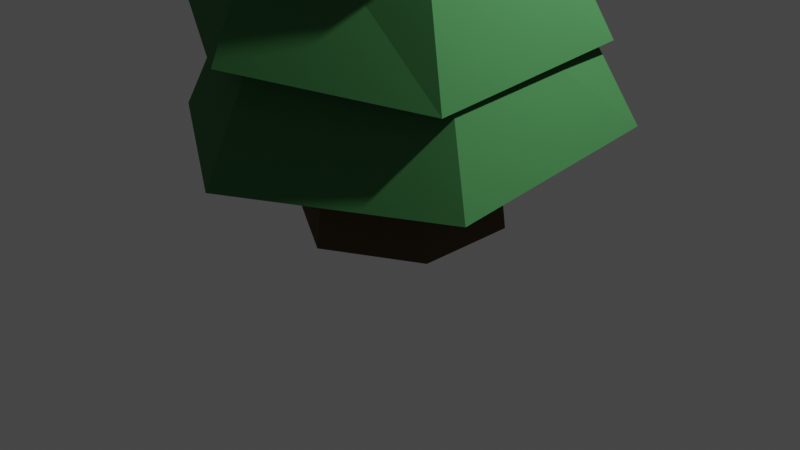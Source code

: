 # Source: Tree1.blend  (saved by Blender 3.4.6; exported with 4.5.12 LTS)
import bpy
from mathutils import Matrix  # noqa: F401  (used for matrix-valued properties, if any)

bpy.ops.wm.read_factory_settings(use_empty=True)
scene = bpy.context.scene
scene.name = 'Scene'

# ---- collections
col_collection = bpy.data.collections.new('Collection'); scene.collection.children.link(col_collection)

# ---- materials (node trees are filled in below, after node groups)
mat_coniferbrown = bpy.data.materials.new('ConiferBrown')
mat_coniferbrown.use_transparent_shadow = False
mat_conifergreen = bpy.data.materials.new('ConiferGreen')
mat_conifergreen.use_transparent_shadow = False

# ---- material node trees
mat_coniferbrown.use_nodes = True; mat_coniferbrown.node_tree.nodes.clear()
_N = mat_coniferbrown.node_tree.nodes; _L = mat_coniferbrown.node_tree.links
n0 = _N.new('ShaderNodeBsdfPrincipled'); n0.name = 'Principled BSDF'; n0.location = (10, 300)
n0.distribution = 'GGX'
n0.subsurface_method = 'RANDOM_WALK_SKIN'
n0.inputs[0].default_value = (0.09531, 0.05781, 0.02315, 1.0)
n0.inputs[2].default_value = 1.0
n0.inputs[3].default_value = 1.45
n0.inputs[27].default_value = (0.0, 0.0, 0.0, 1.0)
n0.inputs[28].default_value = 1.0
n1 = _N.new('ShaderNodeOutputMaterial'); n1.name = 'Material Output'; n1.location = (300, 300)
_L.new(n0.outputs[0], n1.inputs[0])
n1.is_active_output = True
mat_conifergreen.use_nodes = True; mat_conifergreen.node_tree.nodes.clear()
_N = mat_conifergreen.node_tree.nodes; _L = mat_conifergreen.node_tree.links
n0 = _N.new('ShaderNodeBsdfPrincipled'); n0.name = 'Principled BSDF'; n0.location = (10, 300)
n0.distribution = 'GGX'
n0.subsurface_method = 'RANDOM_WALK_SKIN'
n0.inputs[0].default_value = (0.04953, 0.1981, 0.0591, 1.0)
n0.inputs[2].default_value = 1.0
n0.inputs[3].default_value = 1.45
n0.inputs[13].default_value = 0.4682
n0.inputs[27].default_value = (0.0, 0.0, 0.0, 1.0)
n0.inputs[28].default_value = 1.0
n1 = _N.new('ShaderNodeOutputMaterial'); n1.name = 'Material Output'; n1.location = (300, 300)
_L.new(n0.outputs[0], n1.inputs[0])
n1.is_active_output = True

# ---- world
world_world = bpy.data.worlds.new('World'); scene.world = world_world
world_world.use_nodes = True; world_world.node_tree.nodes.clear()
_N = world_world.node_tree.nodes; _L = world_world.node_tree.links
n0 = _N.new('ShaderNodeOutputWorld'); n0.name = 'World Output'; n0.location = (300, 300)
n1 = _N.new('ShaderNodeBackground'); n1.name = 'Background'; n1.location = (10, 300)
n1.inputs[0].default_value = (0.05088, 0.05088, 0.05088, 1.0)
_L.new(n1.outputs[0], n0.inputs[0])
n0.is_active_output = True
world_world.color = (0.05088, 0.05088, 0.05088)
world_world.use_sun_shadow = False
world_world.sun_shadow_jitter_overblur = 0.0

# ---- cameras
cam_camera = bpy.data.cameras.new('Camera')
cam_camera.clip_end = 100.0
cam_camera.ortho_scale = 7.314

# ---- lights
light_light = bpy.data.lights.new('Light', 'POINT')
light_light.transmission_factor = 0.0
light_light.energy = 1000.0
light_light.shadow_soft_size = 0.1
light_light.shadow_maximum_resolution = 0.006
light_light.use_absolute_resolution = True

# ---- meshes
me_cylinder = bpy.data.meshes.new('Cylinder')
me_cylinder.from_pydata([(0.0, 1.0, -1.0), (0.0, 0.7592, 1.0), (0.866, 0.5, -1.0), (0.6575, 0.3796, 1.0), (0.866, -0.5, -1.0), (0.6575, -0.3796, 1.0), (0.0, -1.0, -1.0), (0.0, -0.7592, 1.0), (-0.866, -0.5, -1.0), (-0.6575, -0.3796, 1.0), (-0.866, 0.5, -1.0), (-0.6575, 0.3796, 1.0)], [], [(0, 1, 3, 2), (2, 3, 5, 4), (4, 5, 7, 6), (6, 7, 9, 8), (3, 1, 11, 9, 7, 5), (8, 9, 11, 10), (10, 11, 1, 0), (0, 2, 4, 6, 8, 10)])
_uv = me_cylinder.uv_layers.new(name='UVMap')
_uv.uv.foreach_set('vector', [1.0, 0.5, 1.0, 1.0, 0.8333, 1.0, 0.8333, 0.5, 0.8333, 0.5, 0.8333, 1.0, 0.6667, 1.0, 0.6667, 0.5, 0.6667, 0.5, 0.6667, 1.0, 0.5, 1.0, 0.5, 0.5, 0.5, 0.5, 0.5, 1.0, 0.3333, 1.0, 0.3333, 0.5, 0.4578, 0.37, 0.25, 0.49, 0.04215, 0.37, 0.04215, 0.13, 0.25, 0.01, 0.4578, 0.13, 0.3333, 0.5, 0.3333, 1.0, 0.1667, 1.0, 0.1667, 0.5, 0.1667, 0.5, 0.1667, 1.0, -8.941e-08, 1.0, -8.941e-08, 0.5, 0.75, 0.49, 0.9578, 0.37, 0.9578, 0.13, 0.75, 0.01, 0.5422, 0.13, 0.5422, 0.37])
me_cylinder.materials.append(mat_coniferbrown)
me_cylinder.update()
me_cylinder_001 = bpy.data.meshes.new('Cylinder.001')
me_cylinder_001.from_pydata([(0.0, 0.9336, -1.0), (0.0, 0.7214, 1.0), (0.8276, 0.4619, -0.8384), (0.6248, 0.3607, 1.0), (0.8085, -0.4668, -1.0), (0.6248, -0.3607, 1.0), (0.0, -0.9336, -1.0), (0.0, -0.7214, 1.0), (-0.8085, -0.4668, -1.0), (-0.6248, -0.3607, 1.0), (-0.8316, 0.4696, -0.7613), (-0.6248, 0.3607, 1.0), (-0.009844, 1.176, -1.073), (1.034, 0.5948, -0.7191), (1.036, -0.5982, -1.0), (0.0, -1.196, -1.0), (-1.036, -0.5982, -1.0), (-1.027, 0.5813, -0.7252), (0.0, 0.8317, -0.6733), (0.7203, 0.4158, -0.6733), (0.7203, -0.4158, -0.6733), (0.0, -0.8317, -0.6733), (-0.7203, -0.4158, -0.6733), (-0.7203, 0.4158, -0.6733)], [], [(12, 1, 3, 13), (13, 3, 5, 14), (14, 5, 7, 15), (15, 7, 9, 16), (3, 1, 11, 9, 7, 5), (16, 9, 11, 17), (17, 11, 1, 12), (10, 0, 18, 23), (2, 0, 12, 13), (4, 2, 13, 14), (6, 4, 14, 15), (8, 6, 15, 16), (10, 8, 16, 17), (0, 10, 17, 12), (18, 19, 20, 21, 22, 23), (6, 8, 22, 21), (2, 4, 20, 19), (8, 10, 23, 22), (4, 6, 21, 20), (0, 2, 19, 18)])
_uv = me_cylinder_001.uv_layers.new(name='UVMap')
_uv.uv.foreach_set('vector', [1.0, 0.5, 1.0, 1.0, 0.8333, 1.0, 0.8333, 0.5, 0.8333, 0.5, 0.8333, 1.0, 0.6667, 1.0, 0.6667, 0.5, 0.6667, 0.5, 0.6667, 1.0, 0.5, 1.0, 0.5, 0.5, 0.5, 0.5, 0.5, 1.0, 0.3333, 1.0, 0.3333, 0.5, 0.4578, 0.37, 0.25, 0.49, 0.04215, 0.37, 0.04215, 0.13, 0.25, 0.01, 0.4578, 0.13, 0.3333, 0.5, 0.3333, 1.0, 0.1667, 1.0, 0.1667, 0.5, 0.1667, 0.5, 0.1667, 1.0, -8.941e-08, 1.0, -8.941e-08, 0.5, 0.5878, 0.3436, 0.75, 0.4373, 0.75, 0.4373, 0.5878, 0.3436, 0.9122, 0.3436, 0.75, 0.4373, 0.75, 0.49, 0.9578, 0.37, 0.9122, 0.1564, 0.9122, 0.3436, 0.9578, 0.37, 0.9578, 0.13, 0.75, 0.06271, 0.9122, 0.1564, 0.9578, 0.13, 0.75, 0.01, 0.5878, 0.1564, 0.75, 0.06271, 0.75, 0.01, 0.5422, 0.13, 0.5878, 0.3436, 0.5878, 0.1564, 0.5422, 0.13, 0.5422, 0.37, 0.75, 0.4373, 0.5878, 0.3436, 0.5422, 0.37, 0.75, 0.49, 0.75, 0.4373, 0.9122, 0.3436, 0.9122, 0.1564, 0.75, 0.06271, 0.5878, 0.1564, 0.5878, 0.3436, 0.75, 0.06271, 0.5878, 0.1564, 0.5878, 0.1564, 0.75, 0.06271, 0.9122, 0.3436, 0.9122, 0.1564, 0.9122, 0.1564, 0.9122, 0.3436, 0.5878, 0.1564, 0.5878, 0.3436, 0.5878, 0.3436, 0.5878, 0.1564, 0.9122, 0.1564, 0.75, 0.06271, 0.75, 0.06271, 0.9122, 0.1564, 0.75, 0.4373, 0.9122, 0.3436, 0.9122, 0.3436, 0.75, 0.4373])
me_cylinder_001.materials.append(mat_conifergreen)
me_cylinder_001.update()
me_cylinder_002 = bpy.data.meshes.new('Cylinder.002')
me_cylinder_002.from_pydata([(0.0, 0.9336, -1.0), (0.0, 0.7214, 1.0), (0.8085, 0.4668, -1.0), (0.6248, 0.3607, 1.0), (0.8085, -0.4668, -1.0), (0.6248, -0.3607, 1.0), (0.0, -0.9336, -1.0), (0.0, -0.7214, 1.0), (-0.8085, -0.4668, -1.0), (-0.6248, -0.3607, 1.0), (-0.8085, 0.4668, -1.0), (-0.6248, 0.3607, 1.0), (0.0, 1.196, -1.0), (1.06, 0.6397, -0.9328), (1.036, -0.5982, -1.0), (0.06512, -1.192, -0.7945), (-1.036, -0.5982, -1.0), (-1.12, 0.4245, -1.102), (0.0, 0.8317, -0.6733), (0.7203, 0.4158, -0.6733), (0.7203, -0.4158, -0.6733), (0.0, -0.8317, -0.6733), (-0.7203, -0.4158, -0.6733), (-0.7203, 0.4158, -0.6733)], [], [(12, 1, 3, 13), (13, 3, 5, 14), (14, 5, 7, 15), (15, 7, 9, 16), (3, 1, 11, 9, 7, 5), (16, 9, 11, 17), (17, 11, 1, 12), (10, 0, 18, 23), (2, 0, 12, 13), (4, 2, 13, 14), (6, 4, 14, 15), (8, 6, 15, 16), (10, 8, 16, 17), (0, 10, 17, 12), (18, 19, 20, 21, 22, 23), (6, 8, 22, 21), (2, 4, 20, 19), (8, 10, 23, 22), (4, 6, 21, 20), (0, 2, 19, 18)])
_uv = me_cylinder_002.uv_layers.new(name='UVMap')
_uv.uv.foreach_set('vector', [1.0, 0.5, 1.0, 1.0, 0.8333, 1.0, 0.8333, 0.5, 0.8333, 0.5, 0.8333, 1.0, 0.6667, 1.0, 0.6667, 0.5, 0.6667, 0.5, 0.6667, 1.0, 0.5, 1.0, 0.5, 0.5, 0.5, 0.5, 0.5, 1.0, 0.3333, 1.0, 0.3333, 0.5, 0.4578, 0.37, 0.25, 0.49, 0.04215, 0.37, 0.04215, 0.13, 0.25, 0.01, 0.4578, 0.13, 0.3333, 0.5, 0.3333, 1.0, 0.1667, 1.0, 0.1667, 0.5, 0.1667, 0.5, 0.1667, 1.0, -8.941e-08, 1.0, -8.941e-08, 0.5, 0.5878, 0.3436, 0.75, 0.4373, 0.75, 0.4373, 0.5878, 0.3436, 0.9122, 0.3436, 0.75, 0.4373, 0.75, 0.49, 0.9578, 0.37, 0.9122, 0.1564, 0.9122, 0.3436, 0.9578, 0.37, 0.9578, 0.13, 0.75, 0.06271, 0.9122, 0.1564, 0.9578, 0.13, 0.75, 0.01, 0.5878, 0.1564, 0.75, 0.06271, 0.75, 0.01, 0.5422, 0.13, 0.5878, 0.3436, 0.5878, 0.1564, 0.5422, 0.13, 0.5422, 0.37, 0.75, 0.4373, 0.5878, 0.3436, 0.5422, 0.37, 0.75, 0.49, 0.75, 0.4373, 0.9122, 0.3436, 0.9122, 0.1564, 0.75, 0.06271, 0.5878, 0.1564, 0.5878, 0.3436, 0.75, 0.06271, 0.5878, 0.1564, 0.5878, 0.1564, 0.75, 0.06271, 0.9122, 0.3436, 0.9122, 0.1564, 0.9122, 0.1564, 0.9122, 0.3436, 0.5878, 0.1564, 0.5878, 0.3436, 0.5878, 0.3436, 0.5878, 0.1564, 0.9122, 0.1564, 0.75, 0.06271, 0.75, 0.06271, 0.9122, 0.1564, 0.75, 0.4373, 0.9122, 0.3436, 0.9122, 0.3436, 0.75, 0.4373])
me_cylinder_002.materials.append(mat_conifergreen)
me_cylinder_002.update()
me_cylinder_003 = bpy.data.meshes.new('Cylinder.003')
me_cylinder_003.from_pydata([(0.0, 0.9336, -1.0), (0.0, 0.7214, 1.0), (0.7645, 0.5584, -0.8258), (0.6248, 0.3607, 1.0), (0.8085, -0.4668, -1.0), (0.6248, -0.3607, 1.0), (0.0, -0.9336, -1.0), (0.0, -0.7214, 1.0), (-0.8085, -0.4668, -1.0), (-0.6248, -0.3607, 1.0), (-0.8085, 0.4668, -1.0), (-0.6248, 0.3607, 1.0), (0.0, 1.196, -1.0), (0.9337, 0.8356, -0.9289), (1.036, -0.5982, -1.0), (0.2441, -1.212, -1.046), (-1.054, -0.5968, -0.8543), (-1.036, 0.5982, -1.0), (0.0, 0.8317, -0.6733), (0.7203, 0.4158, -0.6733), (0.7203, -0.4158, -0.6733), (0.0, -0.8317, -0.6733), (-0.7203, -0.4158, -0.6733), (-0.7203, 0.4158, -0.6733)], [], [(12, 1, 3, 13), (13, 3, 5, 14), (14, 5, 7, 15), (15, 7, 9, 16), (3, 1, 11, 9, 7, 5), (16, 9, 11, 17), (17, 11, 1, 12), (10, 0, 18, 23), (2, 0, 12, 13), (4, 2, 13, 14), (6, 4, 14, 15), (8, 6, 15, 16), (10, 8, 16, 17), (0, 10, 17, 12), (18, 19, 20, 21, 22, 23), (6, 8, 22, 21), (2, 4, 20, 19), (8, 10, 23, 22), (4, 6, 21, 20), (0, 2, 19, 18)])
_uv = me_cylinder_003.uv_layers.new(name='UVMap')
_uv.uv.foreach_set('vector', [1.0, 0.5, 1.0, 1.0, 0.8333, 1.0, 0.8333, 0.5, 0.8333, 0.5, 0.8333, 1.0, 0.6667, 1.0, 0.6667, 0.5, 0.6667, 0.5, 0.6667, 1.0, 0.5, 1.0, 0.5, 0.5, 0.5, 0.5, 0.5, 1.0, 0.3333, 1.0, 0.3333, 0.5, 0.4578, 0.37, 0.25, 0.49, 0.04215, 0.37, 0.04215, 0.13, 0.25, 0.01, 0.4578, 0.13, 0.3333, 0.5, 0.3333, 1.0, 0.1667, 1.0, 0.1667, 0.5, 0.1667, 0.5, 0.1667, 1.0, -8.941e-08, 1.0, -8.941e-08, 0.5, 0.5878, 0.3436, 0.75, 0.4373, 0.75, 0.4373, 0.5878, 0.3436, 0.9122, 0.3436, 0.75, 0.4373, 0.75, 0.49, 0.9578, 0.37, 0.9122, 0.1564, 0.9122, 0.3436, 0.9578, 0.37, 0.9578, 0.13, 0.75, 0.06271, 0.9122, 0.1564, 0.9578, 0.13, 0.75, 0.01, 0.5878, 0.1564, 0.75, 0.06271, 0.75, 0.01, 0.5422, 0.13, 0.5878, 0.3436, 0.5878, 0.1564, 0.5422, 0.13, 0.5422, 0.37, 0.75, 0.4373, 0.5878, 0.3436, 0.5422, 0.37, 0.75, 0.49, 0.75, 0.4373, 0.9122, 0.3436, 0.9122, 0.1564, 0.75, 0.06271, 0.5878, 0.1564, 0.5878, 0.3436, 0.75, 0.06271, 0.5878, 0.1564, 0.5878, 0.1564, 0.75, 0.06271, 0.9122, 0.3436, 0.9122, 0.1564, 0.9122, 0.1564, 0.9122, 0.3436, 0.5878, 0.1564, 0.5878, 0.3436, 0.5878, 0.3436, 0.5878, 0.1564, 0.9122, 0.1564, 0.75, 0.06271, 0.75, 0.06271, 0.9122, 0.1564, 0.75, 0.4373, 0.9122, 0.3436, 0.9122, 0.3436, 0.75, 0.4373])
me_cylinder_003.materials.append(mat_conifergreen)
me_cylinder_003.update()
me_cylinder_004 = bpy.data.meshes.new('Cylinder.004')
me_cylinder_004.from_pydata([(0.0, 0.9336, -1.0), (0.0, 0.7214, 1.0), (0.8085, 0.4668, -1.0), (0.6248, 0.3607, 1.0), (0.8085, -0.4668, -1.0), (0.6248, -0.3607, 1.0), (0.0, -0.9336, -1.0), (0.0, -0.7214, 1.0), (-0.8085, -0.4668, -1.0), (-0.6248, -0.3607, 1.0), (-0.8085, 0.4668, -1.0), (-0.6248, 0.3607, 1.0), (0.009481, 1.259, -1.394), (1.036, 0.5982, -1.0), (1.036, -0.5982, -1.0), (-0.2375, -1.406, -1.018), (-1.036, -0.5982, -1.0), (-1.036, 0.5982, -1.0), (0.0, 0.8317, -0.6733), (0.7203, 0.4158, -0.6733), (0.7203, -0.4158, -0.6733), (0.0, -0.8317, -0.6733), (-0.7203, -0.4158, -0.6733), (-0.7203, 0.4158, -0.6733)], [], [(12, 1, 3, 13), (13, 3, 5, 14), (14, 5, 7, 15), (15, 7, 9, 16), (3, 1, 11, 9, 7, 5), (16, 9, 11, 17), (17, 11, 1, 12), (10, 0, 18, 23), (2, 0, 12, 13), (4, 2, 13, 14), (6, 4, 14, 15), (8, 6, 15, 16), (10, 8, 16, 17), (0, 10, 17, 12), (18, 19, 20, 21, 22, 23), (6, 8, 22, 21), (2, 4, 20, 19), (8, 10, 23, 22), (4, 6, 21, 20), (0, 2, 19, 18)])
_uv = me_cylinder_004.uv_layers.new(name='UVMap')
_uv.uv.foreach_set('vector', [1.0, 0.5, 1.0, 1.0, 0.8333, 1.0, 0.8333, 0.5, 0.8333, 0.5, 0.8333, 1.0, 0.6667, 1.0, 0.6667, 0.5, 0.6667, 0.5, 0.6667, 1.0, 0.5, 1.0, 0.5, 0.5, 0.5, 0.5, 0.5, 1.0, 0.3333, 1.0, 0.3333, 0.5, 0.4578, 0.37, 0.25, 0.49, 0.04215, 0.37, 0.04215, 0.13, 0.25, 0.01, 0.4578, 0.13, 0.3333, 0.5, 0.3333, 1.0, 0.1667, 1.0, 0.1667, 0.5, 0.1667, 0.5, 0.1667, 1.0, -8.941e-08, 1.0, -8.941e-08, 0.5, 0.5878, 0.3436, 0.75, 0.4373, 0.75, 0.4373, 0.5878, 0.3436, 0.9122, 0.3436, 0.75, 0.4373, 0.75, 0.49, 0.9578, 0.37, 0.9122, 0.1564, 0.9122, 0.3436, 0.9578, 0.37, 0.9578, 0.13, 0.75, 0.06271, 0.9122, 0.1564, 0.9578, 0.13, 0.75, 0.01, 0.5878, 0.1564, 0.75, 0.06271, 0.75, 0.01, 0.5422, 0.13, 0.5878, 0.3436, 0.5878, 0.1564, 0.5422, 0.13, 0.5422, 0.37, 0.75, 0.4373, 0.5878, 0.3436, 0.5422, 0.37, 0.75, 0.49, 0.75, 0.4373, 0.9122, 0.3436, 0.9122, 0.1564, 0.75, 0.06271, 0.5878, 0.1564, 0.5878, 0.3436, 0.75, 0.06271, 0.5878, 0.1564, 0.5878, 0.1564, 0.75, 0.06271, 0.9122, 0.3436, 0.9122, 0.1564, 0.9122, 0.1564, 0.9122, 0.3436, 0.5878, 0.1564, 0.5878, 0.3436, 0.5878, 0.3436, 0.5878, 0.1564, 0.9122, 0.1564, 0.75, 0.06271, 0.75, 0.06271, 0.9122, 0.1564, 0.75, 0.4373, 0.9122, 0.3436, 0.9122, 0.3436, 0.75, 0.4373])
me_cylinder_004.materials.append(mat_conifergreen)
me_cylinder_004.update()
me_cylinder_005 = bpy.data.meshes.new('Cylinder.005')
me_cylinder_005.from_pydata([(0.0, 0.9336, -1.0), (-1.596e-09, 0.4229, 1.0), (0.8085, 0.4668, -1.0), (0.3663, 0.2115, 1.0), (0.8085, -0.4668, -1.0), (0.3663, -0.2115, 1.0), (0.0, -0.9336, -1.0), (1.596e-09, -0.4229, 1.0), (-0.8085, -0.4668, -1.0), (-0.3663, -0.2115, 1.0), (-0.8085, 0.4668, -1.0), (-0.3663, 0.2115, 1.0), (0.02736, 1.331, -0.9876), (1.332, 0.5581, -0.9359), (1.036, -0.5982, -1.0), (0.0, -1.196, -1.0), (-1.036, -0.5982, -1.0), (-1.298, 0.5316, -1.13), (0.0, 0.8317, -0.6733), (0.7203, 0.4158, -0.6733), (0.7203, -0.4158, -0.6733), (0.0, -0.8317, -0.6733), (-0.7203, -0.4158, -0.6733), (-0.7203, 0.4158, -0.6733)], [], [(12, 1, 3, 13), (13, 3, 5, 14), (14, 5, 7, 15), (15, 7, 9, 16), (3, 1, 11, 9, 7, 5), (16, 9, 11, 17), (17, 11, 1, 12), (10, 0, 18, 23), (2, 0, 12, 13), (4, 2, 13, 14), (6, 4, 14, 15), (8, 6, 15, 16), (10, 8, 16, 17), (0, 10, 17, 12), (18, 19, 20, 21, 22, 23), (6, 8, 22, 21), (2, 4, 20, 19), (8, 10, 23, 22), (4, 6, 21, 20), (0, 2, 19, 18)])
_uv = me_cylinder_005.uv_layers.new(name='UVMap')
_uv.uv.foreach_set('vector', [1.0, 0.5, 1.0, 1.0, 0.8333, 1.0, 0.8333, 0.5, 0.8333, 0.5, 0.8333, 1.0, 0.6667, 1.0, 0.6667, 0.5, 0.6667, 0.5, 0.6667, 1.0, 0.5, 1.0, 0.5, 0.5, 0.5, 0.5, 0.5, 1.0, 0.3333, 1.0, 0.3333, 0.5, 0.4578, 0.37, 0.25, 0.49, 0.04215, 0.37, 0.04215, 0.13, 0.25, 0.01, 0.4578, 0.13, 0.3333, 0.5, 0.3333, 1.0, 0.1667, 1.0, 0.1667, 0.5, 0.1667, 0.5, 0.1667, 1.0, -8.941e-08, 1.0, -8.941e-08, 0.5, 0.5878, 0.3436, 0.75, 0.4373, 0.75, 0.4373, 0.5878, 0.3436, 0.9122, 0.3436, 0.75, 0.4373, 0.75, 0.49, 0.9578, 0.37, 0.9122, 0.1564, 0.9122, 0.3436, 0.9578, 0.37, 0.9578, 0.13, 0.75, 0.06271, 0.9122, 0.1564, 0.9578, 0.13, 0.75, 0.01, 0.5878, 0.1564, 0.75, 0.06271, 0.75, 0.01, 0.5422, 0.13, 0.5878, 0.3436, 0.5878, 0.1564, 0.5422, 0.13, 0.5422, 0.37, 0.75, 0.4373, 0.5878, 0.3436, 0.5422, 0.37, 0.75, 0.49, 0.75, 0.4373, 0.9122, 0.3436, 0.9122, 0.1564, 0.75, 0.06271, 0.5878, 0.1564, 0.5878, 0.3436, 0.75, 0.06271, 0.5878, 0.1564, 0.5878, 0.1564, 0.75, 0.06271, 0.9122, 0.3436, 0.9122, 0.1564, 0.9122, 0.1564, 0.9122, 0.3436, 0.5878, 0.1564, 0.5878, 0.3436, 0.5878, 0.3436, 0.5878, 0.1564, 0.9122, 0.1564, 0.75, 0.06271, 0.75, 0.06271, 0.9122, 0.1564, 0.75, 0.4373, 0.9122, 0.3436, 0.9122, 0.3436, 0.75, 0.4373])
me_cylinder_005.materials.append(mat_conifergreen)
me_cylinder_005.update()

# ---- objects
ob_light = bpy.data.objects.new('Light', light_light)
ob_camera = bpy.data.objects.new('Camera', cam_camera)
ob_cylinder = bpy.data.objects.new('Cylinder', me_cylinder)
ob_cylinder_001 = bpy.data.objects.new('Cylinder.001', me_cylinder_001)
ob_cylinder_002 = bpy.data.objects.new('Cylinder.002', me_cylinder_002)
ob_cylinder_003 = bpy.data.objects.new('Cylinder.003', me_cylinder_003)
ob_cylinder_004 = bpy.data.objects.new('Cylinder.004', me_cylinder_004)
ob_cylinder_005 = bpy.data.objects.new('Cylinder.005', me_cylinder_005)

# ---- transforms, parenting, visibility, modifiers, constraints
ob_light.location = (4.076, 1.005, 5.904)
ob_light.rotation_euler = (0.6503, 0.05522, 1.866)
ob_light.lock_rotations_4d = False
ob_light.empty_display_type = 'ARROWS'
ob_light.color = (0.0, 0.0, 0.0, 0.0)
ob_light.lineart.crease_threshold = 0.0
ob_camera.location = (7.359, -6.926, 4.958)
ob_camera.rotation_euler = (1.109, 0.0, 0.8149)
ob_camera.lock_rotations_4d = False
ob_camera.empty_display_type = 'ARROWS'
ob_camera.color = (0.0, 0.0, 0.0, 0.0)
ob_camera.display_type = 'WIRE'
ob_camera.lineart.crease_threshold = 0.0
ob_cylinder.location = (-0.000236, 0.0116, 1.127)
ob_cylinder.scale = (1.082, 1.082, 1.082)
ob_cylinder_001.location = (-0.000236, 0.0116, 1.905)
ob_cylinder_001.scale = (1.895, 1.895, 0.9039)
ob_cylinder_002.location = (-0.000236, -0.1626, 2.879)
ob_cylinder_002.rotation_euler = (0.0747, 0.09172, 0.001441)
ob_cylinder_002.scale = (1.697, 1.697, 0.8092)
ob_cylinder_003.location = (-0.000236, 0.0116, 3.95)
ob_cylinder_003.rotation_euler = (-0.05726, 0.02817, 0.0143)
ob_cylinder_003.scale = (1.502, 1.502, 0.7166)
ob_cylinder_004.location = (0.002955, -0.05814, 5.124)
ob_cylinder_004.rotation_euler = (0.1245, 0.03253, 0.04996)
ob_cylinder_004.scale = (1.138, 1.141, 0.6999)
ob_cylinder_005.location = (0.002955, -0.05814, 6.147)
ob_cylinder_005.rotation_euler = (-0.05575, 0.03502, 0.04297)
ob_cylinder_005.scale = (0.9224, 0.9256, 0.7728)

# ---- collection membership
col_collection.objects.link(ob_light)
col_collection.objects.link(ob_camera)
col_collection.objects.link(ob_cylinder)
col_collection.objects.link(ob_cylinder_001)
col_collection.objects.link(ob_cylinder_002)
col_collection.objects.link(ob_cylinder_003)
col_collection.objects.link(ob_cylinder_004)
col_collection.objects.link(ob_cylinder_005)

# ---- scene / render settings (as saved in the file)
scene.camera = ob_camera
scene.frame_start = 1; scene.frame_end = 250; scene.frame_set(1)
scene.render.engine = 'BLENDER_EEVEE_NEXT'
scene.cycles.sampling_pattern = 'TABULATED_SOBOL'
scene.cycles.use_light_tree = False
scene.view_settings.view_transform = 'Filmic'
bpy.context.view_layer.update()
